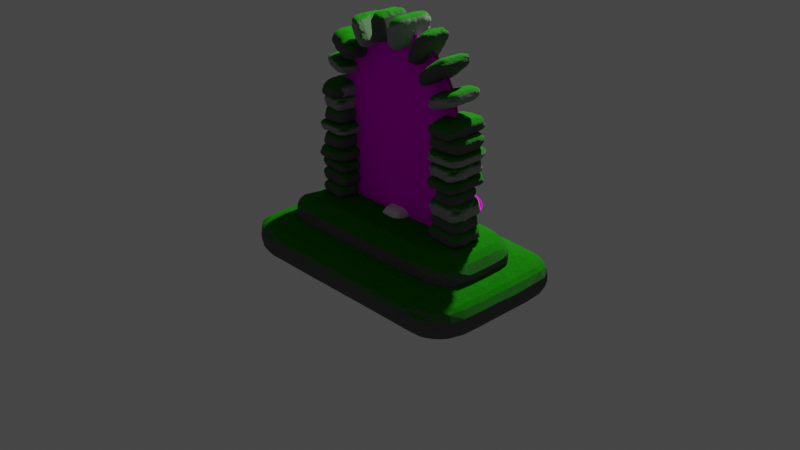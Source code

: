 # Source: Portal_-_Copy.blend  (saved by Blender 3.2.14; exported with 4.5.12 LTS)
import bpy
from mathutils import Matrix  # noqa: F401  (used for matrix-valued properties, if any)

bpy.ops.wm.read_factory_settings(use_empty=True)
scene = bpy.context.scene
scene.name = 'Scene'

# ---- collections
col_collection = bpy.data.collections.new('Collection'); scene.collection.children.link(col_collection)
col_collection_2 = bpy.data.collections.new('Collection 2'); scene.collection.children.link(col_collection_2)

# ---- images (referenced by path relative to the original .blend; pixels are not part of the script)
import os
ASSET_DIR = os.environ.get("B2B_ASSET_DIR", "")  # directory of the original .blend (textures are referenced by path, not embedded)
HERE = os.path.dirname(os.path.abspath(__file__))  # packed textures are extracted next to this script under _unpacked/

def load_image(name, relpath, width, height, colorspace="sRGB"):
    """Load a texture the original file referenced (path relative to the .blend, or extracted next to this script)."""
    p = next((c for c in (os.path.join(HERE, relpath), os.path.join(ASSET_DIR, relpath)) if relpath and os.path.exists(c)), "")
    if p:
        img = bpy.data.images.load(p, check_existing=True)
        img.name = name
    else:  # same state as the original file: an image datablock whose file is absent (Cycles renders it pink)
        img = bpy.data.images.new(name, width, height)
        img.source = "FILE"
        img.filepath = "//" + (relpath or name)
    img.colorspace_settings.name = colorspace
    return img
img_9bae062709f8a7803769ba955cde3c4a_jpg = load_image('9bae062709f8a7803769ba955cde3c4a.jpg', '9bae062709f8a7803769ba955cde3c4a.jpg', 1024, 1024, 'sRGB')

# ---- materials (node trees are filled in below, after node groups)
mat_portalmaterial = bpy.data.materials.new('PortalMaterial')
mat_bricks_material = bpy.data.materials.new('Bricks Material')
mat_bricks_material.alpha_threshold = 0.0
mat_bricks_material.line_color = (0.0, 0.0, 0.0, 1.0)
mat_bricks_material_001 = bpy.data.materials.new('Bricks Material.001')
mat_bricks_material_001.alpha_threshold = 0.0
mat_bricks_material_001.line_color = (0.0, 0.0, 0.0, 1.0)

# ---- node groups
ng_brickgenerator = bpy.data.node_groups.new('BrickGenerator', 'GeometryNodeTree')
_s = ng_brickgenerator.interface.new_socket(name='Geometry', in_out='OUTPUT', socket_type='NodeSocketGeometry')
_s = ng_brickgenerator.interface.new_socket(name='Geometry', in_out='INPUT', socket_type='NodeSocketGeometry')
_s = ng_brickgenerator.interface.new_socket(name='Width', in_out='INPUT', socket_type='NodeSocketFloat')
_s.default_value = 1.0
_s.min_value = 0.0
_s.max_value = 1e+04
_s = ng_brickgenerator.interface.new_socket(name='Depth', in_out='INPUT', socket_type='NodeSocketFloat')
_s.default_value = 1.0
_s.min_value = 0.0
_s.max_value = 1e+04
_s = ng_brickgenerator.interface.new_socket(name='Height', in_out='INPUT', socket_type='NodeSocketFloat')
_s.default_value = 1.0
_s.min_value = 0.0
_s.max_value = 1e+04
_s = ng_brickgenerator.interface.new_socket(name='CuberDivisions', in_out='INPUT', socket_type='NodeSocketInt')
_s.default_value = 10
_s.min_value = 2
_s.max_value = 1000
_s = ng_brickgenerator.interface.new_socket(name='X', in_out='INPUT', socket_type='NodeSocketFloat')
_s.min_value = 0.01
_s.max_value = 1e+04
ng_brickgenerator.is_modifier = True
_N = ng_brickgenerator.nodes; _L = ng_brickgenerator.links
n0 = _N.new('GeometryNodeStoreNamedAttribute'); n0.name = 'Store Named Attribute'; n0.location = (-855, -520)
n0.data_type = 'FLOAT_VECTOR'
n0.domain = 'CORNER'
n0.inputs[2].default_value = 'uv_map'
n1 = _N.new('ShaderNodeVectorMath'); n1.name = 'Vector Math.001'; n1.location = (1320, -840)
n1.operation = 'DIVIDE'
n2 = _N.new('ShaderNodeVectorMath'); n2.name = 'Vector Math.002'; n2.location = (840, -940)
n2.operation = 'MULTIPLY'
n2.inputs[1].default_value = (2.0, 2.0, 2.0)
n3 = _N.new('GeometryNodeBoundBox'); n3.name = 'Bounding Box'; n3.location = (440, -900)
n4 = _N.new('GeometryNodeVolumeToMesh'); n4.name = 'Volume to Mesh'; n4.location = (-80, -760)
n4.inputs[1].default_value = 0.01
n4.inputs[3].default_value = 24.1
n4.inputs[4].default_value = 0.3667
n5 = _N.new('GeometryNodePointsToVolume'); n5.name = 'Points to Volume'; n5.location = (-380, -700)
n5.inputs[1].default_value = 65.4
n5.inputs[3].default_value = 50.2
n6 = _N.new('ShaderNodeCombineXYZ'); n6.name = 'Combine XYZ.002'; n6.location = (-1100, -440)
n7 = _N.new('GeometryNodeMeshToPoints'); n7.name = 'Mesh to Points'; n7.location = (-700, -780)
n7.inputs[3].default_value = 0.01
n8 = _N.new('GeometryNodeMeshCube'); n8.name = 'Cube.001'; n8.location = (-880, -520)
n9 = _N.new('NodeGroupInput'); n9.name = 'Group Input.001'; n9.location = (-2020, -423)
n10 = _N.new('GeometryNodeTransform'); n10.name = 'Transform.001'; n10.location = (1720, -580)
n11 = _N.new('NodeGroupOutput'); n11.name = 'Group Output'; n11.location = (2540, -640)
n11.hide = True
n12 = _N.new('GeometryNodeTriangulate'); n12.name = 'Triangulate'; n12.location = (2020, -560)
n12.width = 234
n12.quad_method = 'BEAUTY'
n12.ngon_method = 'CLIP'
n13 = _N.new('GeometryNodeDistributePointsOnFaces'); n13.name = 'Distribute Points on Faces'; n13.location = (-700, -500)
n13.distribute_method = 'POISSON'
n13.use_legacy_normal = True
n13.inputs[3].default_value = 509.8
n13.inputs[5].default_value = 0.7933
n13.inputs[6].default_value = 29
_L.new(n9.outputs[3], n6.inputs[2])
_L.new(n9.outputs[4], n8.inputs[1])
_L.new(n9.outputs[4], n8.inputs[2])
_L.new(n9.outputs[4], n8.inputs[3])
_L.new(n0.outputs[0], n7.inputs[0])
_L.new(n9.outputs[5], n5.inputs[4])
_L.new(n5.outputs[0], n4.inputs[0])
_L.new(n6.outputs[0], n8.inputs[0])
_L.new(n1.outputs[0], n10.inputs[3])
_L.new(n3.outputs[2], n2.inputs[0])
_L.new(n4.outputs[0], n10.inputs[0])
_L.new(n4.outputs[0], n3.inputs[0])
_L.new(n2.outputs[0], n1.inputs[1])
_L.new(n6.outputs[0], n1.inputs[0])
_L.new(n0.outputs[0], n13.inputs[0])
_L.new(n13.outputs[0], n5.inputs[0])
_L.new(n9.outputs[1], n6.inputs[1])
_L.new(n9.outputs[2], n6.inputs[0])
_L.new(n10.outputs[0], n12.inputs[0])
_L.new(n12.outputs[0], n11.inputs[0])
_L.new(n8.outputs[0], n0.inputs[0])
_L.new(n8.outputs[1], n0.inputs[3])
n11.is_active_output = True
ng_nodetree = bpy.data.node_groups.new('NodeTree', 'GeometryNodeTree')
_s = ng_nodetree.interface.new_socket(name='Instances', in_out='OUTPUT', socket_type='NodeSocketGeometry')
_s = ng_nodetree.interface.new_socket(name='Probability', in_out='INPUT', socket_type='NodeSocketFloat')
_s.subtype = 'FACTOR'
_s.default_value = 1.0
_s.min_value = 0.0
_s.max_value = 1.0
_s = ng_nodetree.interface.new_socket(name='Seed', in_out='INPUT', socket_type='NodeSocketInt')
_s.default_value = 39
_s.min_value = -10000
_s.max_value = 10000
_s = ng_nodetree.interface.new_socket(name='Length', in_out='INPUT', socket_type='NodeSocketFloat')
_s.default_value = 0.5
_s.min_value = -1e+04
_s.max_value = 1e+04
_s = ng_nodetree.interface.new_socket(name='Curve', in_out='INPUT', socket_type='NodeSocketGeometry')
_s = ng_nodetree.interface.new_socket(name='Width', in_out='INPUT', socket_type='NodeSocketFloat')
_s.default_value = 0.2
_s.min_value = 0.0
_s.max_value = 1e+04
_s = ng_nodetree.interface.new_socket(name='Depth', in_out='INPUT', socket_type='NodeSocketFloat')
_s.default_value = 0.2
_s.min_value = 0.0
_s.max_value = 1e+04
_s = ng_nodetree.interface.new_socket(name='Height', in_out='INPUT', socket_type='NodeSocketFloat')
_s.default_value = 0.2
_s.min_value = 0.0
_s.max_value = 1e+04
_s = ng_nodetree.interface.new_socket(name='SizeVariation', in_out='INPUT', socket_type='NodeSocketFloat')
_s.min_value = 0.0
_s.max_value = 1.0
ng_nodetree.is_modifier = True
_N = ng_nodetree.nodes; _L = ng_nodetree.links
n0 = _N.new('GeometryNodeCurveToPoints'); n0.name = 'Curve to Points'; n0.location = (-800, 421)
n1 = _N.new('FunctionNodeRandomValue'); n1.name = 'Random Value.001'; n1.location = (-600, 260)
n1.data_type = 'BOOLEAN'
n2 = _N.new('NodeGroupInput'); n2.name = 'Group Input'; n2.location = (-660, 60)
n3 = _N.new('NodeGroupInput'); n3.name = 'Group Input.002'; n3.location = (-680, -180)
n4 = _N.new('NodeGroupInput'); n4.name = 'Group Input.003'; n4.location = (-680, -420)
n5 = _N.new('NodeGroupInput'); n5.name = 'Group Input.004'; n5.location = (-680, -660)
n6 = _N.new('GeometryNodeGroup'); n6.name = 'Group.004'; n6.location = (-300, -660)
n6.node_tree = ng_brickgenerator
n6.inputs[4].default_value = 6
n6.inputs[5].default_value = 0.16
n7 = _N.new('GeometryNodeGroup'); n7.name = 'Group.002'; n7.location = (-300, -180)
n7.node_tree = ng_brickgenerator
n7.inputs[4].default_value = 6
n7.inputs[5].default_value = 0.15
n8 = _N.new('GeometryNodeGroup'); n8.name = 'Group.003'; n8.location = (-300, -420)
n8.node_tree = ng_brickgenerator
n8.inputs[4].default_value = 6
n8.inputs[5].default_value = 0.1
n9 = _N.new('FunctionNodeRandomValue'); n9.name = 'Random Value.003'; n9.location = (-780, 626)
n9.data_type = 'INT'
n9.inputs[5].default_value = 16
n10 = _N.new('NodeGroupOutput'); n10.name = 'Group Output'; n10.location = (2000, 20)
n11 = _N.new('GeometryNodeRotateInstances'); n11.name = 'Rotate Instances'; n11.location = (1620, 80)
n12 = _N.new('ShaderNodeCombineXYZ'); n12.name = 'Combine XYZ.010'; n12.location = (1380, -40)
n13 = _N.new('ShaderNodeMath'); n13.name = 'Math.001'; n13.location = (1160, -60)
n13.operation = 'MULTIPLY'
n14 = _N.new('FunctionNodeRandomValue'); n14.name = 'Random Value'; n14.location = (920, -20)
n14.data_type = 'INT'
n14.inputs[3].default_value = 360.0
n14.inputs[5].default_value = 16
n15 = _N.new('ShaderNodeMath'); n15.name = 'Math.008'; n15.location = (940, -240)
n15.operation = 'RADIANS'
n15.inputs[0].default_value = 180.0
n16 = _N.new('GeometryNodeInstanceOnPoints'); n16.name = 'Instance on Points'; n16.location = (880, 280)
n16.inputs[3].default_value = True
n17 = _N.new('GeometryNodeGeometryToInstance'); n17.name = 'Geometry to Instance'; n17.location = (300, 60)
n18 = _N.new('NodeGroupInput'); n18.name = 'Group Input.001'; n18.location = (-1100, 340)
n19 = _N.new('GeometryNodeGroup'); n19.name = 'Group'; n19.location = (-280, 60)
n19.node_tree = ng_brickgenerator
n19.inputs[4].default_value = 6
n19.inputs[5].default_value = 0.1
n20 = _N.new('FunctionNodeRandomValue'); n20.name = 'Random Value.002'; n20.location = (680, -220)
n20.data_type = 'FLOAT_VECTOR'
n20.inputs[0].default_value = (1.0, 1.0, 1.0)
n21 = _N.new('ShaderNodeCombineXYZ'); n21.name = 'Combine XYZ'; n21.location = (240, -460)
n22 = _N.new('ShaderNodeVectorMath'); n22.name = 'Vector Math'; n22.location = (460, -500)
n22.inputs[1].default_value = (1.0, 1.0, 1.0)
_L.new(n12.outputs[0], n11.inputs[2])
_L.new(n13.outputs[0], n12.inputs[2])
_L.new(n14.outputs[2], n13.inputs[0])
_L.new(n15.outputs[0], n13.inputs[1])
_L.new(n0.outputs[0], n16.inputs[0])
_L.new(n0.outputs[3], n16.inputs[5])
_L.new(n1.outputs[3], n16.inputs[1])
_L.new(n16.outputs[0], n11.inputs[0])
_L.new(n2.outputs[5], n19.inputs[2])
_L.new(n2.outputs[4], n19.inputs[1])
_L.new(n2.outputs[6], n19.inputs[3])
_L.new(n20.outputs[0], n16.inputs[6])
_L.new(n17.outputs[0], n16.inputs[2])
_L.new(n19.outputs[0], n17.inputs[0])
_L.new(n11.outputs[0], n10.inputs[0])
_L.new(n9.outputs[2], n16.inputs[4])
_L.new(n18.outputs[3], n0.inputs[0])
_L.new(n18.outputs[2], n0.inputs[2])
_L.new(n18.outputs[1], n1.inputs[8])
_L.new(n18.outputs[0], n1.inputs[6])
_L.new(n3.outputs[5], n7.inputs[2])
_L.new(n3.outputs[4], n7.inputs[1])
_L.new(n3.outputs[6], n7.inputs[3])
_L.new(n4.outputs[5], n8.inputs[2])
_L.new(n4.outputs[4], n8.inputs[1])
_L.new(n4.outputs[6], n8.inputs[3])
_L.new(n5.outputs[5], n6.inputs[2])
_L.new(n5.outputs[4], n6.inputs[1])
_L.new(n5.outputs[6], n6.inputs[3])
_L.new(n7.outputs[0], n17.inputs[0])
_L.new(n8.outputs[0], n17.inputs[0])
_L.new(n6.outputs[0], n17.inputs[0])
_L.new(n18.outputs[1], n9.inputs[8])
_L.new(n18.outputs[1], n14.inputs[8])
_L.new(n18.outputs[1], n20.inputs[8])
_L.new(n18.outputs[7], n21.inputs[0])
_L.new(n18.outputs[7], n21.inputs[1])
_L.new(n18.outputs[7], n21.inputs[2])
_L.new(n21.outputs[0], n22.inputs[0])
_L.new(n22.outputs[0], n20.inputs[1])
n10.is_active_output = True
ng_portalmesh = bpy.data.node_groups.new('PortalMesh', 'GeometryNodeTree')
_s = ng_portalmesh.interface.new_socket(name='Geometry', in_out='OUTPUT', socket_type='NodeSocketGeometry')
_s = ng_portalmesh.interface.new_socket(name='Geometry', in_out='INPUT', socket_type='NodeSocketGeometry')
_s = ng_portalmesh.interface.new_socket(name='Width', in_out='INPUT', socket_type='NodeSocketFloat')
_s.subtype = 'DISTANCE'
_s.default_value = 1.7
_s.min_value = 0.0
_s = ng_portalmesh.interface.new_socket(name='Height', in_out='INPUT', socket_type='NodeSocketFloat')
_s.subtype = 'DISTANCE'
_s.default_value = 2.0
_s.min_value = 0.0
_s = ng_portalmesh.interface.new_socket(name='Vertices', in_out='INPUT', socket_type='NodeSocketInt')
_s.default_value = 32
_s.min_value = 3
_s = ng_portalmesh.interface.new_socket(name='Offset Scale', in_out='INPUT', socket_type='NodeSocketFloat')
_s.default_value = -5.1
ng_portalmesh.is_modifier = True
_N = ng_portalmesh.nodes; _L = ng_portalmesh.links
n0 = _N.new('GeometryNodeStoreNamedAttribute'); n0.name = 'Store Named Attribute'; n0.location = (-215, -380)
n0.data_type = 'FLOAT_VECTOR'
n0.domain = 'CORNER'
n0.inputs[2].default_value = 'uv_map'
n1 = _N.new('ShaderNodeCombineXYZ'); n1.name = 'Combine XYZ'; n1.location = (41, -568)
n2 = _N.new('GeometryNodeTransform'); n2.name = 'Transform'; n2.location = (241, -368)
n2.width = 218
n3 = _N.new('GeometryNodeJoinGeometry'); n3.name = 'Join Geometry'; n3.location = (1081, -108)
n4 = _N.new('GeometryNodeInputPosition'); n4.name = 'Position'; n4.location = (660, -400)
n5 = _N.new('ShaderNodeSeparateXYZ'); n5.name = 'Separate XYZ'; n5.location = (860, -480)
n6 = _N.new('ShaderNodeCombineXYZ'); n6.name = 'Combine XYZ.002'; n6.location = (1100, -480)
n7 = _N.new('GeometryNodeSetMaterial'); n7.name = 'Set Material.001'; n7.location = (2380, -200)
n7.width = 122
n7.inputs[2].default_value = mat_portalmaterial
n8 = _N.new('ShaderNodeCombineXYZ'); n8.name = 'Combine XYZ.004'; n8.location = (1040, -680)
n8.inputs[1].default_value = 1.0
n8.inputs[2].default_value = 1.0
n9 = _N.new('ShaderNodeCombineXYZ'); n9.name = 'Combine XYZ.003'; n9.location = (1040, -680)
n9.inputs[2].default_value = 1.0
n10 = _N.new('ShaderNodeVectorMath'); n10.name = 'Vector Math.001'; n10.location = (1260, -580)
n10.operation = 'DIVIDE'
n10.inputs[0].default_value = (1.0, 1.0, 1.0)
n11 = _N.new('NodeGroupInput'); n11.name = 'Group Input.002'; n11.location = (800, -660)
n12 = _N.new('ShaderNodeVectorMath'); n12.name = 'Vector Math'; n12.location = (1640, -560)
n12.operation = 'MULTIPLY_ADD'
n13 = _N.new('ShaderNodeVectorMath'); n13.name = 'Vector Math.002'; n13.location = (1420, -780)
n13.operation = 'MULTIPLY_ADD'
n13.inputs[2].default_value = (-0.5, 0.0, 0.0)
n14 = _N.new('ShaderNodeCombineXYZ'); n14.name = 'Combine XYZ.005'; n14.location = (1040, -860)
n14.inputs[1].default_value = 1.0
n14.inputs[2].default_value = 1.0
n15 = _N.new('GeometryNodeMeshCircle'); n15.name = 'Mesh Circle'; n15.location = (-800, 100)
n15.fill_type = 'TRIANGLE_FAN'
n16 = _N.new('GeometryNodeTransform'); n16.name = 'Transform.001'; n16.location = (-560, 100)
n17 = _N.new('GeometryNodeInputID'); n17.name = 'ID'; n17.location = (-80, 100)
n18 = _N.new('FunctionNodeCompare'); n18.name = 'Compare'; n18.location = (160, 100)
n18.operation = 'GREATER_EQUAL'
n18.data_type = 'INT'
n18.inputs[6].default_value = (0.0, 0.0, 0.0, 0.0)
n18.inputs[7].default_value = (0.0, 0.0, 0.0, 0.0)
n19 = _N.new('ShaderNodeMath'); n19.name = 'Math.002'; n19.location = (-80, 20)
n19.operation = 'MULTIPLY'
n20 = _N.new('GeometryNodeDeleteGeometry'); n20.name = 'Delete Geometry'; n20.location = (400, 100)
n20.domain = 'FACE'
n21 = _N.new('GeometryNodeMeshGrid'); n21.name = 'Grid'; n21.location = (-240, -380)
n21.inputs[3].default_value = 2
n22 = _N.new('NodeGroupInput'); n22.name = 'Group Input'; n22.location = (-1500, 80)
n23 = _N.new('ShaderNodeCombineXYZ'); n23.name = 'Combine XYZ.001'; n23.location = (-800, -60)
n24 = _N.new('ShaderNodeMath'); n24.name = 'Math.004'; n24.location = (-1120, -60)
n24.operation = 'SUBTRACT'
n25 = _N.new('ShaderNodeMath'); n25.name = 'Math.005'; n25.location = (-1280, -200)
n25.operation = 'MULTIPLY'
n26 = _N.new('ShaderNodeMath'); n26.name = 'Math.001'; n26.location = (-580, -640)
n26.operation = 'MULTIPLY'
n27 = _N.new('NodeGroupInput'); n27.name = 'Group Input.001'; n27.location = (-1440, -400)
n28 = _N.new('ShaderNodeMath'); n28.name = 'Math.003'; n28.location = (-880, -540)
n28.operation = 'SUBTRACT'
n29 = _N.new('ShaderNodeMath'); n29.name = 'Math.006'; n29.location = (-1180, -680)
n29.operation = 'MULTIPLY'
n30 = _N.new('NodeGroupOutput'); n30.name = 'Group Output.001'; n30.location = (2600, -200)
n30.width = 200
n31 = _N.new('GeometryNodeStoreNamedAttribute'); n31.name = 'Store Named Attribute.002'; n31.location = (2060, -200)
n31.data_type = 'FLOAT_VECTOR'
n31.domain = 'CORNER'
n31.inputs[2].default_value = 'uv_map'
n32 = _N.new('GeometryNodeAttributeDomainSize'); n32.name = 'Domain Size'; n32.location = (-340, 20)
n33 = _N.new('ShaderNodeMath'); n33.name = 'Math.007'; n33.location = (-1120, 80)
n33.operation = 'MULTIPLY'
n33.inputs[1].default_value = 2.0
n34 = _N.new('ShaderNodeMath'); n34.name = 'Math'; n34.location = (-1120, 258)
n34.operation = 'MULTIPLY'
_L.new(n22.outputs[1], n34.inputs[0])
_L.new(n34.outputs[0], n15.inputs[1])
_L.new(n0.outputs[0], n2.inputs[0])
_L.new(n26.outputs[0], n1.inputs[1])
_L.new(n1.outputs[0], n2.inputs[1])
_L.new(n15.outputs[0], n16.inputs[0])
_L.new(n2.outputs[0], n3.inputs[0])
_L.new(n27.outputs[1], n21.inputs[0])
_L.new(n16.outputs[0], n20.inputs[0])
_L.new(n31.outputs[0], n7.inputs[0])
_L.new(n16.outputs[0], n32.inputs[0])
_L.new(n18.outputs[0], n20.inputs[1])
_L.new(n17.outputs[0], n18.inputs[2])
_L.new(n32.outputs[2], n19.inputs[0])
_L.new(n19.outputs[0], n18.inputs[3])
_L.new(n3.outputs[0], n31.inputs[0])
_L.new(n12.outputs[0], n31.inputs[3])
_L.new(n4.outputs[0], n5.inputs[0])
_L.new(n5.outputs[2], n6.inputs[2])
_L.new(n6.outputs[0], n12.inputs[0])
_L.new(n5.outputs[0], n6.inputs[0])
_L.new(n5.outputs[1], n6.inputs[1])
_L.new(n11.outputs[1], n9.inputs[0])
_L.new(n10.outputs[0], n12.inputs[1])
_L.new(n9.outputs[0], n10.inputs[1])
_L.new(n7.outputs[0], n30.inputs[0])
_L.new(n11.outputs[1], n14.inputs[0])
_L.new(n14.outputs[0], n13.inputs[0])
_L.new(n11.outputs[1], n9.inputs[1])
_L.new(n13.outputs[0], n12.inputs[2])
_L.new(n28.outputs[0], n26.inputs[0])
_L.new(n23.outputs[0], n16.inputs[1])
_L.new(n22.outputs[2], n24.inputs[0])
_L.new(n20.outputs[0], n3.inputs[0])
_L.new(n22.outputs[1], n25.inputs[0])
_L.new(n25.outputs[0], n24.inputs[1])
_L.new(n24.outputs[0], n23.inputs[1])
_L.new(n28.outputs[0], n21.inputs[1])
_L.new(n27.outputs[1], n29.inputs[0])
_L.new(n27.outputs[2], n28.inputs[0])
_L.new(n29.outputs[0], n28.inputs[1])
_L.new(n22.outputs[3], n33.inputs[0])
_L.new(n33.outputs[0], n15.inputs[0])
_L.new(n21.outputs[0], n0.inputs[0])
_L.new(n21.outputs[1], n0.inputs[3])
n30.is_active_output = True
ng_brick_arc_generator = bpy.data.node_groups.new('Brick Arc Generator', 'GeometryNodeTree')
_s = ng_brick_arc_generator.interface.new_socket(name='PortalStructure', in_out='OUTPUT', socket_type='NodeSocketGeometry')
_s = ng_brick_arc_generator.interface.new_socket(name='Geometry', in_out='INPUT', socket_type='NodeSocketGeometry')
_s = ng_brick_arc_generator.interface.new_socket(name='ArcWidth', in_out='INPUT', socket_type='NodeSocketFloat')
_s.subtype = 'DISTANCE'
_s.default_value = 1.0
_s.min_value = 0.5
_s.max_value = 10.0
_s = ng_brick_arc_generator.interface.new_socket(name='Height', in_out='INPUT', socket_type='NodeSocketFloat')
_s.subtype = 'DISTANCE'
_s.default_value = 2.0
_s.min_value = 0.0
_s.max_value = 10.0
_s = ng_brick_arc_generator.interface.new_socket(name='BlockWidth', in_out='INPUT', socket_type='NodeSocketFloat')
_s.min_value = 0.0
_s.max_value = 0.5
_s = ng_brick_arc_generator.interface.new_socket(name='BlockDepth', in_out='INPUT', socket_type='NodeSocketFloat')
_s.subtype = 'DISTANCE'
_s.min_value = 0.0
_s.max_value = 0.5
_s = ng_brick_arc_generator.interface.new_socket(name='BlockHeight', in_out='INPUT', socket_type='NodeSocketFloat')
_s.default_value = 0.06
_s.min_value = 0.06
_s.max_value = 0.3
_s.default_attribute_name = '1'
_s = ng_brick_arc_generator.interface.new_socket(name='Probability', in_out='INPUT', socket_type='NodeSocketFloat')
_s.subtype = 'FACTOR'
_s.default_value = 1.0
_s.min_value = 0.0
_s.max_value = 1.0
_s = ng_brick_arc_generator.interface.new_socket(name='RandomSeed', in_out='INPUT', socket_type='NodeSocketInt')
_s.default_value = 39
_s.min_value = -10000
_s.max_value = 10000
_s = ng_brick_arc_generator.interface.new_socket(name='Brick Size Variation', in_out='INPUT', socket_type='NodeSocketFloat')
_s.min_value = 0.0
_s.max_value = 1.0
_s = ng_brick_arc_generator.interface.new_socket(name='Bricks Material', in_out='INPUT', socket_type='NodeSocketMaterial')
_s = ng_brick_arc_generator.interface.new_socket(name='Portal Material', in_out='INPUT', socket_type='NodeSocketMaterial')
ng_brick_arc_generator.is_modifier = True
_N = ng_brick_arc_generator.nodes; _L = ng_brick_arc_generator.links
n0 = _N.new('ShaderNodeCombineXYZ'); n0.name = 'Combine XYZ.002'; n0.location = (-740, -1180)
n1 = _N.new('ShaderNodeMath'); n1.name = 'Math'; n1.location = (-1180, -1060)
n1.operation = 'MULTIPLY'
n1.inputs[1].default_value = -1.0
n2 = _N.new('ShaderNodeCombineXYZ'); n2.name = 'Combine XYZ.003'; n2.location = (-800, -460)
n3 = _N.new('GeometryNodeJoinGeometry'); n3.name = 'Join Geometry.002'; n3.location = (400, -600)
n4 = _N.new('NodeGroupInput'); n4.name = 'Group Input.003'; n4.location = (400, -1060)
n5 = _N.new('NodeGroupOutput'); n5.name = 'Group Output'; n5.location = (2640, -1960)
n6 = _N.new('GeometryNodeGroup'); n6.name = 'Group.001'; n6.location = (960, -1280)
n6.label = 'BrickArc Instancer'
n6.node_tree = ng_nodetree
n7 = _N.new('GeometryNodeTransform'); n7.name = 'Transform.003'; n7.location = (-560, -1900)
n7.inputs[2].default_value = (1.571, 0.0, 0.0)
n8 = _N.new('GeometryNodeCurveArc'); n8.name = 'Arc'; n8.location = (-820, -160)
n8.inputs[0].default_value = 50
n8.inputs[6].default_value = 3.142
n9 = _N.new('NodeGroupInput'); n9.name = 'Group Input.002'; n9.location = (-2200, -1820)
n10 = _N.new('ShaderNodeMath'); n10.name = 'Math.002'; n10.location = (-1980, -820)
n10.operation = 'SUBTRACT'
n11 = _N.new('GeometryNodeTransform'); n11.name = 'Transform'; n11.location = (-340, -200)
n11.inputs[2].default_value = (1.571, 0.0, 0.0)
n12 = _N.new('NodeGroupInput'); n12.name = 'Group Input.001'; n12.location = (-2660, -500)
n13 = _N.new('ShaderNodeMath'); n13.name = 'Math.004'; n13.location = (-1920, -360)
n13.operation = 'MULTIPLY'
n14 = _N.new('ShaderNodeMath'); n14.name = 'Math.001'; n14.location = (-1340, -420)
n14.operation = 'SUBTRACT'
n15 = _N.new('ShaderNodeCombineXYZ'); n15.name = 'Combine XYZ'; n15.location = (-1040, -660)
n16 = _N.new('ShaderNodeCombineXYZ'); n16.name = 'Combine XYZ.001'; n16.location = (-1040, -820)
n17 = _N.new('GeometryNodeCurvePrimitiveLine'); n17.name = 'Curve Line.001'; n17.location = (-840, -720)
n17.inputs[2].default_value = (0.0, 1.0, 0.0)
n17.inputs[3].default_value = 2.0
n18 = _N.new('GeometryNodeSetCurveTilt'); n18.name = 'Set Curve Tilt.001'; n18.location = (-660, -740)
n18.inputs[2].default_value = 1.571
n19 = _N.new('GeometryNodeTransform'); n19.name = 'Transform.002'; n19.location = (-400, -760)
n20 = _N.new('GeometryNodeTransform'); n20.name = 'Transform.001'; n20.location = (40, -960)
n21 = _N.new('GeometryNodeJoinGeometry'); n21.name = 'Join Geometry.001'; n21.location = (2380, -1960)
n22 = _N.new('GeometryNodeGroup'); n22.name = 'Group'; n22.location = (-1100, -1880)
n22.width = 306
n22.node_tree = ng_portalmesh
n22.inputs[3].default_value = 50
n22.inputs[4].default_value = 0.8
n23 = _N.new('GeometryNodeTransform'); n23.name = 'Transform.004'; n23.location = (140, -2000)
n23.inputs[1].default_value = (0.0, -0.01, 0.0)
n24 = _N.new('GeometryNodeTransform'); n24.name = 'Transform.005'; n24.location = (580, -2140)
n24.inputs[1].default_value = (0.0, 0.01, 0.0)
n24.inputs[2].default_value = (0.0, 0.0, 3.142)
n25 = _N.new('GeometryNodeJoinGeometry'); n25.name = 'Join Geometry.003'; n25.location = (880, -2020)
n26 = _N.new('NodeGroupInput'); n26.name = 'Group Input'; n26.location = (1100, -2120)
n27 = _N.new('GeometryNodeSetMaterial'); n27.name = 'Set Material'; n27.location = (1380, -1980)
n28 = _N.new('GeometryNodeSetMaterial'); n28.name = 'Set Material.001'; n28.location = (1840, -1260)
n29 = _N.new('NodeGroupInput'); n29.name = 'Group Input.004'; n29.location = (1460, -1340)
_L.new(n12.outputs[1], n1.inputs[0])
_L.new(n19.outputs[0], n20.inputs[0])
_L.new(n0.outputs[0], n20.inputs[1])
_L.new(n1.outputs[0], n0.inputs[0])
_L.new(n2.outputs[0], n11.inputs[1])
_L.new(n16.outputs[0], n17.inputs[1])
_L.new(n15.outputs[0], n17.inputs[0])
_L.new(n19.outputs[0], n3.inputs[0])
_L.new(n20.outputs[0], n3.inputs[0])
_L.new(n17.outputs[0], n18.inputs[0])
_L.new(n18.outputs[0], n19.inputs[0])
_L.new(n11.outputs[0], n3.inputs[0])
_L.new(n8.outputs[0], n11.inputs[0])
_L.new(n12.outputs[2], n10.inputs[0])
_L.new(n12.outputs[5], n10.inputs[1])
_L.new(n4.outputs[6], n6.inputs[0])
_L.new(n4.outputs[7], n6.inputs[1])
_L.new(n4.outputs[5], n6.inputs[2])
_L.new(n3.outputs[0], n6.inputs[3])
_L.new(n4.outputs[4], n6.inputs[5])
_L.new(n4.outputs[3], n6.inputs[4])
_L.new(n4.outputs[5], n6.inputs[6])
_L.new(n12.outputs[8], n6.inputs[7])
_L.new(n21.outputs[0], n5.inputs[0])
_L.new(n22.outputs[0], n7.inputs[0])
_L.new(n7.outputs[0], n23.inputs[0])
_L.new(n12.outputs[1], n13.inputs[0])
_L.new(n9.outputs[1], n22.inputs[1])
_L.new(n13.outputs[0], n8.inputs[4])
_L.new(n9.outputs[2], n22.inputs[2])
_L.new(n14.outputs[0], n2.inputs[2])
_L.new(n12.outputs[2], n14.inputs[0])
_L.new(n13.outputs[0], n14.inputs[1])
_L.new(n13.outputs[0], n15.inputs[0])
_L.new(n13.outputs[0], n16.inputs[0])
_L.new(n14.outputs[0], n16.inputs[2])
_L.new(n23.outputs[0], n24.inputs[0])
_L.new(n24.outputs[0], n25.inputs[0])
_L.new(n23.outputs[0], n25.inputs[0])
_L.new(n27.outputs[0], n21.inputs[0])
_L.new(n25.outputs[0], n27.inputs[0])
_L.new(n26.outputs[10], n27.inputs[2])
_L.new(n6.outputs[0], n28.inputs[0])
_L.new(n28.outputs[0], n21.inputs[0])
_L.new(n29.outputs[9], n28.inputs[2])
n5.is_active_output = True
ng_brickgenerator_001 = bpy.data.node_groups.new('BrickGenerator.001', 'GeometryNodeTree')
_s = ng_brickgenerator_001.interface.new_socket(name='Geometry', in_out='OUTPUT', socket_type='NodeSocketGeometry')
_s = ng_brickgenerator_001.interface.new_socket(name='Geometry', in_out='INPUT', socket_type='NodeSocketGeometry')
_s = ng_brickgenerator_001.interface.new_socket(name='Width', in_out='INPUT', socket_type='NodeSocketFloat')
_s.default_value = 1.0
_s.min_value = 0.0
_s.max_value = 1e+04
_s = ng_brickgenerator_001.interface.new_socket(name='Depth', in_out='INPUT', socket_type='NodeSocketFloat')
_s.default_value = 1.0
_s.min_value = 0.0
_s.max_value = 1e+04
_s = ng_brickgenerator_001.interface.new_socket(name='Height', in_out='INPUT', socket_type='NodeSocketFloat')
_s.default_value = 1.0
_s.min_value = 0.0
_s.max_value = 1e+04
_s = ng_brickgenerator_001.interface.new_socket(name='CuberDivisions', in_out='INPUT', socket_type='NodeSocketInt')
_s.default_value = 10
_s.min_value = 2
_s.max_value = 1000
_s = ng_brickgenerator_001.interface.new_socket(name='POonts Volume Radius', in_out='INPUT', socket_type='NodeSocketFloat')
_s.min_value = 0.01
_s.max_value = 1e+04
_s = ng_brickgenerator_001.interface.new_socket(name='Material', in_out='INPUT', socket_type='NodeSocketMaterial')
ng_brickgenerator_001.is_modifier = True
_N = ng_brickgenerator_001.nodes; _L = ng_brickgenerator_001.links
n0 = _N.new('GeometryNodeStoreNamedAttribute'); n0.name = 'Store Named Attribute'; n0.location = (-855, -520)
n0.data_type = 'FLOAT_VECTOR'
n0.domain = 'CORNER'
n0.inputs[2].default_value = 'uv_map'
n1 = _N.new('ShaderNodeVectorMath'); n1.name = 'Vector Math.001'; n1.location = (1320, -840)
n1.operation = 'DIVIDE'
n2 = _N.new('ShaderNodeVectorMath'); n2.name = 'Vector Math.002'; n2.location = (840, -940)
n2.operation = 'MULTIPLY'
n2.inputs[1].default_value = (2.0, 2.0, 2.0)
n3 = _N.new('GeometryNodeBoundBox'); n3.name = 'Bounding Box'; n3.location = (440, -900)
n4 = _N.new('GeometryNodeVolumeToMesh'); n4.name = 'Volume to Mesh'; n4.location = (-80, -760)
n4.inputs[1].default_value = 0.01
n4.inputs[3].default_value = 24.1
n4.inputs[4].default_value = 0.3667
n5 = _N.new('GeometryNodePointsToVolume'); n5.name = 'Points to Volume'; n5.location = (-380, -700)
n5.inputs[1].default_value = 65.4
n5.inputs[3].default_value = 50.2
n6 = _N.new('GeometryNodeMeshToPoints'); n6.name = 'Mesh to Points'; n6.location = (-700, -780)
n6.inputs[3].default_value = 0.01
n7 = _N.new('GeometryNodeMeshCube'); n7.name = 'Cube.001'; n7.location = (-880, -520)
n8 = _N.new('GeometryNodeTransform'); n8.name = 'Transform.001'; n8.location = (1720, -580)
n9 = _N.new('GeometryNodeDistributePointsOnFaces'); n9.name = 'Distribute Points on Faces'; n9.location = (-700, -500)
n9.distribute_method = 'POISSON'
n9.use_legacy_normal = True
n9.inputs[3].default_value = 509.8
n9.inputs[5].default_value = 0.7933
n9.inputs[6].default_value = 29
n10 = _N.new('NodeGroupOutput'); n10.name = 'Group Output'; n10.location = (2780, -620)
n10.hide = True
n11 = _N.new('GeometryNodeTriangulate'); n11.name = 'Triangulate'; n11.location = (2020, -560)
n11.width = 234
n11.quad_method = 'BEAUTY'
n11.ngon_method = 'CLIP'
n12 = _N.new('GeometryNodeSetMaterial'); n12.name = 'Set Material'; n12.location = (2520, -580)
n13 = _N.new('NodeGroupInput'); n13.name = 'Group Input.001'; n13.location = (-2020, -423)
n14 = _N.new('ShaderNodeCombineXYZ'); n14.name = 'Combine XYZ.002'; n14.location = (-1100, -440)
_L.new(n13.outputs[3], n14.inputs[2])
_L.new(n13.outputs[4], n7.inputs[1])
_L.new(n13.outputs[4], n7.inputs[2])
_L.new(n13.outputs[4], n7.inputs[3])
_L.new(n0.outputs[0], n6.inputs[0])
_L.new(n13.outputs[5], n5.inputs[4])
_L.new(n5.outputs[0], n4.inputs[0])
_L.new(n14.outputs[0], n7.inputs[0])
_L.new(n1.outputs[0], n8.inputs[3])
_L.new(n3.outputs[2], n2.inputs[0])
_L.new(n4.outputs[0], n8.inputs[0])
_L.new(n4.outputs[0], n3.inputs[0])
_L.new(n2.outputs[0], n1.inputs[1])
_L.new(n14.outputs[0], n1.inputs[0])
_L.new(n0.outputs[0], n9.inputs[0])
_L.new(n9.outputs[0], n5.inputs[0])
_L.new(n8.outputs[0], n11.inputs[0])
_L.new(n12.outputs[0], n10.inputs[0])
_L.new(n11.outputs[0], n12.inputs[0])
_L.new(n13.outputs[6], n12.inputs[2])
_L.new(n13.outputs[1], n14.inputs[0])
_L.new(n13.outputs[2], n14.inputs[1])
_L.new(n7.outputs[0], n0.inputs[0])
_L.new(n7.outputs[1], n0.inputs[3])
n10.is_active_output = True
ng_brickgenerator_002 = bpy.data.node_groups.new('BrickGenerator.002', 'GeometryNodeTree')
_s = ng_brickgenerator_002.interface.new_socket(name='Geometry', in_out='OUTPUT', socket_type='NodeSocketGeometry')
_s = ng_brickgenerator_002.interface.new_socket(name='Geometry', in_out='INPUT', socket_type='NodeSocketGeometry')
_s = ng_brickgenerator_002.interface.new_socket(name='Width', in_out='INPUT', socket_type='NodeSocketFloat')
_s.default_value = 1.0
_s.min_value = 0.0
_s.max_value = 1e+04
_s = ng_brickgenerator_002.interface.new_socket(name='Depth', in_out='INPUT', socket_type='NodeSocketFloat')
_s.default_value = 1.0
_s.min_value = 0.0
_s.max_value = 1e+04
_s = ng_brickgenerator_002.interface.new_socket(name='Height', in_out='INPUT', socket_type='NodeSocketFloat')
_s.default_value = 1.0
_s.min_value = 0.0
_s.max_value = 1e+04
_s = ng_brickgenerator_002.interface.new_socket(name='CuberDivisions', in_out='INPUT', socket_type='NodeSocketInt')
_s.default_value = 10
_s.min_value = 2
_s.max_value = 1000
_s = ng_brickgenerator_002.interface.new_socket(name='POonts Volume Radius', in_out='INPUT', socket_type='NodeSocketFloat')
_s.min_value = 0.01
_s.max_value = 1e+04
_s = ng_brickgenerator_002.interface.new_socket(name='Material', in_out='INPUT', socket_type='NodeSocketMaterial')
ng_brickgenerator_002.is_modifier = True
_N = ng_brickgenerator_002.nodes; _L = ng_brickgenerator_002.links
n0 = _N.new('GeometryNodeStoreNamedAttribute'); n0.name = 'Store Named Attribute'; n0.location = (-855, -520)
n0.data_type = 'FLOAT_VECTOR'
n0.domain = 'CORNER'
n0.inputs[2].default_value = 'uv_map'
n1 = _N.new('ShaderNodeVectorMath'); n1.name = 'Vector Math.001'; n1.location = (1320, -840)
n1.operation = 'DIVIDE'
n2 = _N.new('ShaderNodeVectorMath'); n2.name = 'Vector Math.002'; n2.location = (840, -940)
n2.operation = 'MULTIPLY'
n2.inputs[1].default_value = (2.0, 2.0, 2.0)
n3 = _N.new('GeometryNodeBoundBox'); n3.name = 'Bounding Box'; n3.location = (440, -900)
n4 = _N.new('GeometryNodeVolumeToMesh'); n4.name = 'Volume to Mesh'; n4.location = (-80, -760)
n4.inputs[1].default_value = 0.01
n4.inputs[3].default_value = 24.1
n4.inputs[4].default_value = 0.3667
n5 = _N.new('GeometryNodePointsToVolume'); n5.name = 'Points to Volume'; n5.location = (-380, -700)
n5.inputs[1].default_value = 65.4
n5.inputs[3].default_value = 50.2
n6 = _N.new('GeometryNodeMeshToPoints'); n6.name = 'Mesh to Points'; n6.location = (-700, -780)
n6.inputs[3].default_value = 0.01
n7 = _N.new('GeometryNodeMeshCube'); n7.name = 'Cube.001'; n7.location = (-880, -520)
n8 = _N.new('GeometryNodeTransform'); n8.name = 'Transform.001'; n8.location = (1720, -580)
n9 = _N.new('GeometryNodeDistributePointsOnFaces'); n9.name = 'Distribute Points on Faces'; n9.location = (-700, -500)
n9.distribute_method = 'POISSON'
n9.use_legacy_normal = True
n9.inputs[3].default_value = 509.8
n9.inputs[5].default_value = 0.7933
n9.inputs[6].default_value = 29
n10 = _N.new('NodeGroupOutput'); n10.name = 'Group Output'; n10.location = (2780, -620)
n10.hide = True
n11 = _N.new('GeometryNodeTriangulate'); n11.name = 'Triangulate'; n11.location = (2020, -560)
n11.width = 234
n11.quad_method = 'BEAUTY'
n11.ngon_method = 'CLIP'
n12 = _N.new('GeometryNodeSetMaterial'); n12.name = 'Set Material'; n12.location = (2520, -580)
n13 = _N.new('NodeGroupInput'); n13.name = 'Group Input.001'; n13.location = (-2020, -423)
n14 = _N.new('ShaderNodeCombineXYZ'); n14.name = 'Combine XYZ.002'; n14.location = (-1100, -440)
_L.new(n13.outputs[3], n14.inputs[2])
_L.new(n13.outputs[4], n7.inputs[1])
_L.new(n13.outputs[4], n7.inputs[2])
_L.new(n13.outputs[4], n7.inputs[3])
_L.new(n0.outputs[0], n6.inputs[0])
_L.new(n13.outputs[5], n5.inputs[4])
_L.new(n5.outputs[0], n4.inputs[0])
_L.new(n14.outputs[0], n7.inputs[0])
_L.new(n1.outputs[0], n8.inputs[3])
_L.new(n3.outputs[2], n2.inputs[0])
_L.new(n4.outputs[0], n8.inputs[0])
_L.new(n4.outputs[0], n3.inputs[0])
_L.new(n2.outputs[0], n1.inputs[1])
_L.new(n14.outputs[0], n1.inputs[0])
_L.new(n0.outputs[0], n9.inputs[0])
_L.new(n9.outputs[0], n5.inputs[0])
_L.new(n8.outputs[0], n11.inputs[0])
_L.new(n12.outputs[0], n10.inputs[0])
_L.new(n11.outputs[0], n12.inputs[0])
_L.new(n13.outputs[6], n12.inputs[2])
_L.new(n13.outputs[1], n14.inputs[0])
_L.new(n13.outputs[2], n14.inputs[1])
_L.new(n7.outputs[0], n0.inputs[0])
_L.new(n7.outputs[1], n0.inputs[3])
n10.is_active_output = True

# ---- material node trees
mat_portalmaterial.use_nodes = True; mat_portalmaterial.node_tree.nodes.clear()
_N = mat_portalmaterial.node_tree.nodes; _L = mat_portalmaterial.node_tree.links
n0 = _N.new('ShaderNodeOutputMaterial'); n0.name = 'Material Output'; n0.location = (160, 280)
n1 = _N.new('ShaderNodeAttribute'); n1.name = 'Attribute'; n1.location = (-1180, 260)
n1.attribute_name = 'uv_map'
n2 = _N.new('ShaderNodeBsdfPrincipled'); n2.name = 'Principled BSDF'; n2.location = (-140, 280)
n2.distribution = 'GGX'
n2.subsurface_method = 'RANDOM_WALK_SKIN'
n2.inputs[2].default_value = 0.0
n2.inputs[3].default_value = 1.45
n2.inputs[11].default_value = 1.78
n2.inputs[13].default_value = 0.0
n2.inputs[27].default_value = (0.0, 0.0, 0.0, 1.0)
n2.inputs[28].default_value = 1.0
n3 = _N.new('ShaderNodeTexImage'); n3.name = 'Image Texture'; n3.location = (-900, 340)
n3.image = img_9bae062709f8a7803769ba955cde3c4a_jpg
n3.interpolation = 'Closest'
n4 = _N.new('ShaderNodeVectorDisplacement'); n4.name = 'Vector Displacement'; n4.location = (-500, 100)
n4.inputs[0].default_value = (0.0, 0.0, 0.0, 0.0)
n4.inputs[2].default_value = 2.5
_L.new(n2.outputs[0], n0.inputs[0])
_L.new(n1.outputs[1], n3.inputs[0])
_L.new(n4.outputs[0], n0.inputs[2])
_L.new(n3.outputs[0], n2.inputs[0])
n0.is_active_output = True
mat_bricks_material.use_nodes = True; mat_bricks_material.node_tree.nodes.clear()
_N = mat_bricks_material.node_tree.nodes; _L = mat_bricks_material.node_tree.links
n0 = _N.new('ShaderNodeOutputMaterial'); n0.name = 'Material Output'; n0.location = (300, 300)
n1 = _N.new('ShaderNodeTexNoise'); n1.name = 'Noise Texture.001'; n1.location = (-1540, -80)
n1.inputs[2].default_value = 47.2
n1.inputs[3].default_value = 10.6
n1.inputs[4].default_value = 0.5333
n1.inputs[8].default_value = 0.1
n2 = _N.new('ShaderNodeNewGeometry'); n2.name = 'Geometry'; n2.location = (-1240, -100)
n3 = _N.new('ShaderNodeVectorMath'); n3.name = 'Vector Math'; n3.location = (-980, -140)
n3.operation = 'DOT_PRODUCT'
n3.inputs[1].default_value = (0.0, 0.0, 1.0)
n4 = _N.new('ShaderNodeValToRGB'); n4.name = 'ColorRamp'; n4.location = (-700, -140)
n4.color_ramp.interpolation = 'EASE'
while len(n4.color_ramp.elements) > 1: n4.color_ramp.elements.remove(n4.color_ramp.elements[-1])
n4.color_ramp.elements[0].position = 0.0; n4.color_ramp.elements[0].color = (0.0, 0.0, 0.0, 1.0)
_e = n4.color_ramp.elements.new(0.8182); _e.color = (1.0, 1.0, 1.0, 1.0)
n5 = _N.new('ShaderNodeMix'); n5.name = 'Mix.002'; n5.location = (-340, 280)
n5.data_type = 'RGBA'
n6 = _N.new('ShaderNodeTexNoise'); n6.name = 'Noise Texture'; n6.location = (-1840, 700)
n6.inputs[2].default_value = 146.6
n6.inputs[3].default_value = 14.7
n6.inputs[4].default_value = 0.2833
n6.inputs[8].default_value = 0.1
n7 = _N.new('ShaderNodeMix'); n7.name = 'Mix'; n7.location = (-1500, 680)
n7.data_type = 'RGBA'
n7.blend_type = 'VALUE'
n7.inputs[6].default_value = (0.0, 0.0, 0.0, 1.0)
n7.inputs[7].default_value = (0.2409, 0.2409, 0.2409, 1.0)
n8 = _N.new('ShaderNodeMix'); n8.name = 'Mix.003'; n8.location = (-920, 660)
n8.data_type = 'RGBA'
n9 = _N.new('ShaderNodeObjectInfo'); n9.name = 'Object Info'; n9.location = (-1760, 980)
n10 = _N.new('ShaderNodeMath'); n10.name = 'Math.001'; n10.location = (-1160, 800)
n10.operation = 'COMPARE'
n10.inputs[1].default_value = 1.0
n10.inputs[2].default_value = 0.3
n11 = _N.new('ShaderNodeTexNoise'); n11.name = 'Noise Texture.002'; n11.location = (-2160, 340)
n11.inputs[2].default_value = 349.1
n11.inputs[3].default_value = 5.0
n11.inputs[4].default_value = 0.0
n11.inputs[8].default_value = 0.1
n12 = _N.new('ShaderNodeMix'); n12.name = 'Mix.001'; n12.location = (-1660, 460)
n12.data_type = 'RGBA'
n12.blend_type = 'VALUE'
n12.clamp_result = True
n12.inputs[6].default_value = (0.0, 0.0, 0.0, 1.0)
n12.inputs[7].default_value = (0.7108, 0.4645, 0.3564, 1.0)
n13 = _N.new('ShaderNodeMix'); n13.name = 'Mix.005'; n13.location = (-1000, 240)
n13.data_type = 'RGBA'
n13.inputs[6].default_value = (0.01042, 0.3136, 0.0, 1.0)
n13.inputs[7].default_value = (0.005968, 0.104, 0.0, 1.0)
n14 = _N.new('ShaderNodeTexNoise'); n14.name = 'Noise Texture.005'; n14.location = (-1480, 300)
n14.inputs[1].default_value = 11.6
n14.inputs[2].default_value = 29.9
n14.inputs[3].default_value = 13.4
n14.inputs[4].default_value = 0.45
n14.inputs[8].default_value = 2.5
n15 = _N.new('ShaderNodeBsdfPrincipled'); n15.name = 'Principled BSDF'; n15.location = (10, 300)
n15.distribution = 'GGX'
n15.subsurface_method = 'RANDOM_WALK_SKIN'
n15.inputs[2].default_value = 1.0
n15.inputs[3].default_value = 1.45
n15.inputs[13].default_value = 0.1273
n15.inputs[27].default_value = (0.0, 0.0, 0.0, 1.0)
n15.inputs[28].default_value = 1.0
_L.new(n15.outputs[0], n0.inputs[0])
_L.new(n6.outputs[0], n7.inputs[0])
_L.new(n2.outputs[1], n3.inputs[0])
_L.new(n3.outputs[1], n4.inputs[0])
_L.new(n11.outputs[0], n12.inputs[0])
_L.new(n12.outputs[2], n8.inputs[7])
_L.new(n7.outputs[2], n8.inputs[6])
_L.new(n8.outputs[2], n5.inputs[6])
_L.new(n4.outputs[0], n5.inputs[0])
_L.new(n10.outputs[0], n8.inputs[0])
_L.new(n5.outputs[2], n15.inputs[0])
_L.new(n9.outputs[5], n10.inputs[0])
_L.new(n13.outputs[2], n5.inputs[7])
_L.new(n14.outputs[0], n13.inputs[0])
n0.is_active_output = True
mat_bricks_material_001.use_nodes = True; mat_bricks_material_001.node_tree.nodes.clear()
_N = mat_bricks_material_001.node_tree.nodes; _L = mat_bricks_material_001.node_tree.links
n0 = _N.new('ShaderNodeOutputMaterial'); n0.name = 'Material Output'; n0.location = (300, 300)
n1 = _N.new('ShaderNodeTexNoise'); n1.name = 'Noise Texture.001'; n1.location = (-1540, -80)
n1.inputs[2].default_value = 47.2
n1.inputs[3].default_value = 10.6
n1.inputs[4].default_value = 0.5333
n1.inputs[8].default_value = 0.1
n2 = _N.new('ShaderNodeNewGeometry'); n2.name = 'Geometry'; n2.location = (-1240, -100)
n3 = _N.new('ShaderNodeVectorMath'); n3.name = 'Vector Math'; n3.location = (-980, -140)
n3.operation = 'DOT_PRODUCT'
n3.inputs[1].default_value = (0.0, 0.0, 1.0)
n4 = _N.new('ShaderNodeValToRGB'); n4.name = 'ColorRamp'; n4.location = (-700, -140)
n4.color_ramp.interpolation = 'EASE'
while len(n4.color_ramp.elements) > 1: n4.color_ramp.elements.remove(n4.color_ramp.elements[-1])
n4.color_ramp.elements[0].position = 0.0; n4.color_ramp.elements[0].color = (0.0, 0.0, 0.0, 1.0)
_e = n4.color_ramp.elements.new(0.8182); _e.color = (1.0, 1.0, 1.0, 1.0)
n5 = _N.new('ShaderNodeMix'); n5.name = 'Mix.002'; n5.location = (-340, 280)
n5.data_type = 'RGBA'
n6 = _N.new('ShaderNodeTexNoise'); n6.name = 'Noise Texture'; n6.location = (-1840, 700)
n6.inputs[2].default_value = 146.6
n6.inputs[3].default_value = 14.7
n6.inputs[4].default_value = 0.2833
n6.inputs[8].default_value = 0.1
n7 = _N.new('ShaderNodeMix'); n7.name = 'Mix'; n7.location = (-1500, 680)
n7.data_type = 'RGBA'
n7.blend_type = 'VALUE'
n7.inputs[6].default_value = (0.0, 0.0, 0.0, 1.0)
n7.inputs[7].default_value = (0.2409, 0.2409, 0.2409, 1.0)
n8 = _N.new('ShaderNodeMix'); n8.name = 'Mix.003'; n8.location = (-920, 660)
n8.data_type = 'RGBA'
n9 = _N.new('ShaderNodeObjectInfo'); n9.name = 'Object Info'; n9.location = (-1760, 980)
n10 = _N.new('ShaderNodeMath'); n10.name = 'Math.001'; n10.location = (-1160, 800)
n10.operation = 'COMPARE'
n10.inputs[1].default_value = 1.0
n10.inputs[2].default_value = 0.3
n11 = _N.new('ShaderNodeTexNoise'); n11.name = 'Noise Texture.002'; n11.location = (-2160, 340)
n11.inputs[2].default_value = 349.1
n11.inputs[3].default_value = 5.0
n11.inputs[4].default_value = 0.0
n11.inputs[8].default_value = 0.1
n12 = _N.new('ShaderNodeMix'); n12.name = 'Mix.001'; n12.location = (-1660, 460)
n12.data_type = 'RGBA'
n12.blend_type = 'VALUE'
n12.clamp_result = True
n12.inputs[6].default_value = (0.0, 0.0, 0.0, 1.0)
n12.inputs[7].default_value = (0.7108, 0.4645, 0.3564, 1.0)
n13 = _N.new('ShaderNodeMix'); n13.name = 'Mix.005'; n13.location = (-1000, 240)
n13.data_type = 'RGBA'
n13.inputs[6].default_value = (0.01042, 0.3136, 0.0, 1.0)
n13.inputs[7].default_value = (0.005968, 0.104, 0.0, 1.0)
n14 = _N.new('ShaderNodeTexNoise'); n14.name = 'Noise Texture.005'; n14.location = (-1480, 300)
n14.inputs[1].default_value = 11.6
n14.inputs[2].default_value = 29.9
n14.inputs[3].default_value = 13.4
n14.inputs[4].default_value = 0.45
n14.inputs[8].default_value = 2.5
n15 = _N.new('ShaderNodeBsdfPrincipled'); n15.name = 'Principled BSDF'; n15.location = (10, 300)
n15.distribution = 'GGX'
n15.subsurface_method = 'RANDOM_WALK_SKIN'
n15.inputs[2].default_value = 1.0
n15.inputs[3].default_value = 1.45
n15.inputs[13].default_value = 0.1273
n15.inputs[27].default_value = (0.0, 0.0, 0.0, 1.0)
n15.inputs[28].default_value = 1.0
_L.new(n15.outputs[0], n0.inputs[0])
_L.new(n6.outputs[0], n7.inputs[0])
_L.new(n2.outputs[1], n3.inputs[0])
_L.new(n3.outputs[1], n4.inputs[0])
_L.new(n11.outputs[0], n12.inputs[0])
_L.new(n12.outputs[2], n8.inputs[7])
_L.new(n7.outputs[2], n8.inputs[6])
_L.new(n8.outputs[2], n5.inputs[6])
_L.new(n4.outputs[0], n5.inputs[0])
_L.new(n10.outputs[0], n8.inputs[0])
_L.new(n5.outputs[2], n15.inputs[0])
_L.new(n9.outputs[5], n10.inputs[0])
_L.new(n13.outputs[2], n5.inputs[7])
_L.new(n14.outputs[0], n13.inputs[0])
n0.is_active_output = True

# ---- world
world_world = bpy.data.worlds.new('World'); scene.world = world_world
world_world.use_nodes = True; world_world.node_tree.nodes.clear()
_N = world_world.node_tree.nodes; _L = world_world.node_tree.links
n0 = _N.new('ShaderNodeOutputWorld'); n0.name = 'World Output'; n0.location = (300, 300)
n1 = _N.new('ShaderNodeBackground'); n1.name = 'Background'; n1.location = (10, 300)
n1.inputs[0].default_value = (0.05088, 0.05088, 0.05088, 1.0)
_L.new(n1.outputs[0], n0.inputs[0])
n0.is_active_output = True
world_world.color = (0.05088, 0.05088, 0.05088)
world_world.use_sun_shadow = False
world_world.sun_shadow_jitter_overblur = 0.0

# ---- cameras
cam_camera = bpy.data.cameras.new('Camera')
cam_camera.clip_end = 100.0
cam_camera.ortho_scale = 7.314

# ---- lights
light_light = bpy.data.lights.new('Light', 'POINT')
light_light.transmission_factor = 0.0
light_light.energy = 1000.0
light_light.shadow_soft_size = 0.1
light_light.shadow_maximum_resolution = 0.006
light_light.use_absolute_resolution = True

# ---- meshes
me_cube = bpy.data.meshes.new('Cube')
me_cube.from_pydata([(1.0, 1.0, 1.0), (1.0, 1.0, -1.0), (1.0, -1.0, 1.0), (1.0, -1.0, -1.0), (-1.0, 1.0, 1.0), (-1.0, 1.0, -1.0), (-1.0, -1.0, 1.0), (-1.0, -1.0, -1.0)], [], [(0, 4, 6, 2), (3, 2, 6, 7), (7, 6, 4, 5), (5, 1, 3, 7), (1, 0, 2, 3), (5, 4, 0, 1)])
_uv = me_cube.uv_layers.new(name='UVMap')
_uv.uv.foreach_set('vector', [0.625, 0.5, 0.875, 0.5, 0.875, 0.75, 0.625, 0.75, 0.375, 0.75, 0.625, 0.75, 0.625, 1.0, 0.375, 1.0, 0.375, 0.0, 0.625, 0.0, 0.625, 0.25, 0.375, 0.25, 0.125, 0.5, 0.375, 0.5, 0.375, 0.75, 0.125, 0.75, 0.375, 0.5, 0.625, 0.5, 0.625, 0.75, 0.375, 0.75, 0.375, 0.25, 0.625, 0.25, 0.625, 0.5, 0.375, 0.5])
me_cube.materials.append(mat_portalmaterial)
me_cube.use_mirror_vertex_groups = False
me_cube.update()
me_cube_003 = bpy.data.meshes.new('Cube.003')
me_cube_003.from_pydata([(-1.0, -1.0, -1.0), (-1.0, -1.0, 1.0), (-1.0, 1.0, -1.0), (-1.0, 1.0, 1.0), (1.0, -1.0, -1.0), (1.0, -1.0, 1.0), (1.0, 1.0, -1.0), (1.0, 1.0, 1.0)], [], [(0, 1, 3, 2), (2, 3, 7, 6), (6, 7, 5, 4), (4, 5, 1, 0), (2, 6, 4, 0), (7, 3, 1, 5)])
_uv = me_cube_003.uv_layers.new(name='UVMap')
_uv.uv.foreach_set('vector', [0.375, 0.0, 0.625, 0.0, 0.625, 0.25, 0.375, 0.25, 0.375, 0.25, 0.625, 0.25, 0.625, 0.5, 0.375, 0.5, 0.375, 0.5, 0.625, 0.5, 0.625, 0.75, 0.375, 0.75, 0.375, 0.75, 0.625, 0.75, 0.625, 1.0, 0.375, 1.0, 0.125, 0.5, 0.375, 0.5, 0.375, 0.75, 0.125, 0.75, 0.625, 0.5, 0.875, 0.5, 0.875, 0.75, 0.625, 0.75])
me_cube_003.update()
me_cube_001 = bpy.data.meshes.new('Cube.001')
me_cube_001.from_pydata([(-1.0, -1.0, -1.0), (-1.0, -1.0, 1.0), (-1.0, 1.0, -1.0), (-1.0, 1.0, 1.0), (1.0, -1.0, -1.0), (1.0, -1.0, 1.0), (1.0, 1.0, -1.0), (1.0, 1.0, 1.0)], [], [(0, 1, 3, 2), (2, 3, 7, 6), (6, 7, 5, 4), (4, 5, 1, 0), (2, 6, 4, 0), (7, 3, 1, 5)])
_uv = me_cube_001.uv_layers.new(name='UVMap')
_uv.uv.foreach_set('vector', [0.375, 0.0, 0.625, 0.0, 0.625, 0.25, 0.375, 0.25, 0.375, 0.25, 0.625, 0.25, 0.625, 0.5, 0.375, 0.5, 0.375, 0.5, 0.625, 0.5, 0.625, 0.75, 0.375, 0.75, 0.375, 0.75, 0.625, 0.75, 0.625, 1.0, 0.375, 1.0, 0.125, 0.5, 0.375, 0.5, 0.375, 0.75, 0.125, 0.75, 0.625, 0.5, 0.875, 0.5, 0.875, 0.75, 0.625, 0.75])
me_cube_001.materials.append(mat_portalmaterial)
me_cube_001.update()
me_cube_002 = bpy.data.meshes.new('Cube.002')
me_cube_002.from_pydata([(-1.0, -1.0, -1.0), (-1.0, -1.0, 1.0), (-1.0, 1.0, -1.0), (-1.0, 1.0, 1.0), (1.0, -1.0, -1.0), (1.0, -1.0, 1.0), (1.0, 1.0, -1.0), (1.0, 1.0, 1.0)], [], [(0, 1, 3, 2), (2, 3, 7, 6), (6, 7, 5, 4), (4, 5, 1, 0), (2, 6, 4, 0), (7, 3, 1, 5)])
_uv = me_cube_002.uv_layers.new(name='UVMap')
_uv.uv.foreach_set('vector', [0.375, 0.0, 0.625, 0.0, 0.625, 0.25, 0.375, 0.25, 0.375, 0.25, 0.625, 0.25, 0.625, 0.5, 0.375, 0.5, 0.375, 0.5, 0.625, 0.5, 0.625, 0.75, 0.375, 0.75, 0.375, 0.75, 0.625, 0.75, 0.625, 1.0, 0.375, 1.0, 0.125, 0.5, 0.375, 0.5, 0.375, 0.75, 0.125, 0.75, 0.625, 0.5, 0.875, 0.5, 0.875, 0.75, 0.625, 0.75])
me_cube_002.materials.append(mat_bricks_material)
me_cube_002.update()
me_cube_004 = bpy.data.meshes.new('Cube.004')
me_cube_004.from_pydata([(-1.0, -1.0, -1.0), (-1.0, -1.0, 1.0), (-1.0, 1.0, -1.0), (-1.0, 1.0, 1.0), (1.0, -1.0, -1.0), (1.0, -1.0, 1.0), (1.0, 1.0, -1.0), (1.0, 1.0, 1.0)], [], [(0, 1, 3, 2), (2, 3, 7, 6), (6, 7, 5, 4), (4, 5, 1, 0), (2, 6, 4, 0), (7, 3, 1, 5)])
_uv = me_cube_004.uv_layers.new(name='UVMap')
_uv.uv.foreach_set('vector', [0.375, 0.0, 0.625, 0.0, 0.625, 0.25, 0.375, 0.25, 0.375, 0.25, 0.625, 0.25, 0.625, 0.5, 0.375, 0.5, 0.375, 0.5, 0.625, 0.5, 0.625, 0.75, 0.375, 0.75, 0.375, 0.75, 0.625, 0.75, 0.625, 1.0, 0.375, 1.0, 0.125, 0.5, 0.375, 0.5, 0.375, 0.75, 0.125, 0.75, 0.625, 0.5, 0.875, 0.5, 0.875, 0.75, 0.625, 0.75])
me_cube_004.materials.append(mat_bricks_material_001)
me_cube_004.update()

# ---- curves / text
cu_beziercurve_001 = bpy.data.curves.new('BezierCurve.001', 'CURVE')
cu_beziercurve_001.dimensions = '3D'
_sp = cu_beziercurve_001.splines.new('BEZIER'); _sp.bezier_points.add(1)
_sp.bezier_points.foreach_set('co', [0.0, 0.0, 0.5, 0.0, 0.0, 0.0])
_sp.bezier_points.foreach_set('handle_left', [-2.462e-16, 0.0004404, 0.7062, 0.0, 0.0, 0.2])
_sp.bezier_points.foreach_set('handle_right', [2.381e-16, -0.0004259, 0.3006, 0.0, 0.0, -0.1])
for _p, _l, _r in zip(_sp.bezier_points, ['ALIGNED', 'ALIGNED'], ['ALIGNED', 'ALIGNED']): _p.handle_left_type = _l; _p.handle_right_type = _r
_sp.order_u = 0
_sp.order_v = 0
cu_beziercurve_001.use_path = True
cu_beziercurve_001.fill_mode = 'FULL'

# ---- objects
ob_portalbricks = bpy.data.objects.new('PortalBricks', me_cube)
ob_light = bpy.data.objects.new('Light', light_light)
ob_camera = bpy.data.objects.new('Camera', cam_camera)
ob_beziercurve = bpy.data.objects.new('BezierCurve', cu_beziercurve_001)
ob_brick = bpy.data.objects.new('Brick', me_cube_003)
ob_portalmesh = bpy.data.objects.new('PortalMesh', me_cube_001)
ob_brick_001 = bpy.data.objects.new('Brick.001', me_cube_002)
ob_brick_002 = bpy.data.objects.new('Brick.002', me_cube_004)

# ---- transforms, parenting, visibility, modifiers, constraints
ob_portalbricks.location = (0.0, 0.0, 0.0)
ob_portalbricks.lock_rotations_4d = False
ob_portalbricks.empty_display_type = 'ARROWS'
ob_portalbricks.lineart.crease_threshold = 0.0
_m = ob_portalbricks.modifiers.new('GeometryNodes', 'NODES')
_m.node_group = ng_brick_arc_generator
_gi = [s.identifier for s in ng_brick_arc_generator.interface.items_tree if s.item_type == 'SOCKET' and s.in_out == 'INPUT']
_m[_gi[1]] = 1.55  # ArcWidth
_m[_gi[3]] = 0.26  # BlockWidth
_m[_gi[4]] = 0.33  # BlockDepth
_m[_gi[5]] = 0.12  # BlockHeight
_m[_gi[7]] = 305  # RandomSeed
_m[_gi[8]] = 0.68  # Brick Size Variation
_m[_gi[9]] = mat_bricks_material  # Bricks Material
_m[_gi[10]] = mat_portalmaterial  # Portal Material
ob_light.location = (-0.1089, 2.587, 4.837)
ob_light.rotation_euler = (0.6503, 0.05522, 1.866)
ob_light.lock_rotations_4d = False
ob_light.empty_display_type = 'ARROWS'
ob_light.color = (0.0, 0.0, 0.0, 0.0)
ob_light.lineart.crease_threshold = 0.0
ob_camera.location = (7.359, -6.926, 4.958)
ob_camera.rotation_euler = (1.109, 0.0, 0.8149)
ob_camera.lock_rotations_4d = False
ob_camera.empty_display_type = 'ARROWS'
ob_camera.color = (0.0, 0.0, 0.0, 0.0)
ob_camera.display_type = 'WIRE'
ob_camera.lineart.crease_threshold = 0.0
ob_beziercurve.location = (0.0, 0.0, 0.0)
ob_brick.location = (0.0, 0.0, 0.0)
_m = ob_brick.modifiers.new('GeometryNodes', 'NODES')
_m.node_group = ng_brickgenerator
_gi = [s.identifier for s in ng_brickgenerator.interface.items_tree if s.item_type == 'SOCKET' and s.in_out == 'INPUT']
_m[_gi[1]] = 0.3  # Width
_m[_gi[2]] = 0.3  # Depth
_m[_gi[3]] = 0.3  # Height
_m[_gi[4]] = 208  # CuberDivisions
_m[_gi[5]] = 0.15  # X
ob_portalmesh.location = (0.0, 0.0, 0.0)
_m = ob_portalmesh.modifiers.new('GeometryNodes', 'NODES')
_m.node_group = ng_portalmesh
_gi = [s.identifier for s in ng_portalmesh.interface.items_tree if s.item_type == 'SOCKET' and s.in_out == 'INPUT']
_m[_gi[1]] = 1.0  # Width
_m[_gi[2]] = 1.0  # Height
_m[_gi[3]] = 20  # Vertices
ob_brick_001.location = (0.0, 0.0, -0.15)
_m = ob_brick_001.modifiers.new('GeometryNodes', 'NODES')
_m.node_group = ng_brickgenerator_001
_gi = [s.identifier for s in ng_brickgenerator_001.interface.items_tree if s.item_type == 'SOCKET' and s.in_out == 'INPUT']
_m[_gi[1]] = 2.38  # Width
_m[_gi[2]] = 1.11  # Depth
_m[_gi[3]] = 0.46  # Height
_m[_gi[4]] = 208  # CuberDivisions
_m[_gi[5]] = 0.64  # POonts Volume Radius
_m[_gi[6]] = mat_bricks_material  # Material
ob_brick_002.location = (0.0, 0.0, -0.39)
_m = ob_brick_002.modifiers.new('GeometryNodes', 'NODES')
_m.node_group = ng_brickgenerator_002
_gi = [s.identifier for s in ng_brickgenerator_002.interface.items_tree if s.item_type == 'SOCKET' and s.in_out == 'INPUT']
_m[_gi[1]] = 2.93  # Width
_m[_gi[2]] = 1.76  # Depth
_m[_gi[3]] = 0.45  # Height
_m[_gi[4]] = 208  # CuberDivisions
_m[_gi[5]] = 0.64  # POonts Volume Radius
_m[_gi[6]] = mat_bricks_material_001  # Material

# ---- collection membership
col_collection.objects.link(ob_portalbricks)
col_collection.objects.link(ob_light)
col_collection.objects.link(ob_camera)
col_collection.objects.link(ob_beziercurve)
col_collection.objects.link(ob_brick)
col_collection.objects.link(ob_portalmesh)
col_collection_2.objects.link(ob_brick_001)
col_collection_2.objects.link(ob_brick_002)

# ---- scene / render settings (as saved in the file)
scene.camera = ob_camera
scene.frame_start = 1; scene.frame_end = 250; scene.frame_set(224)
scene.render.engine = 'CYCLES'
scene.cycles.use_denoising = False
scene.cycles.sampling_pattern = 'TABULATED_SOBOL'
scene.cycles.use_light_tree = False
scene.view_settings.view_transform = 'Filmic'
bpy.context.view_layer.update()
